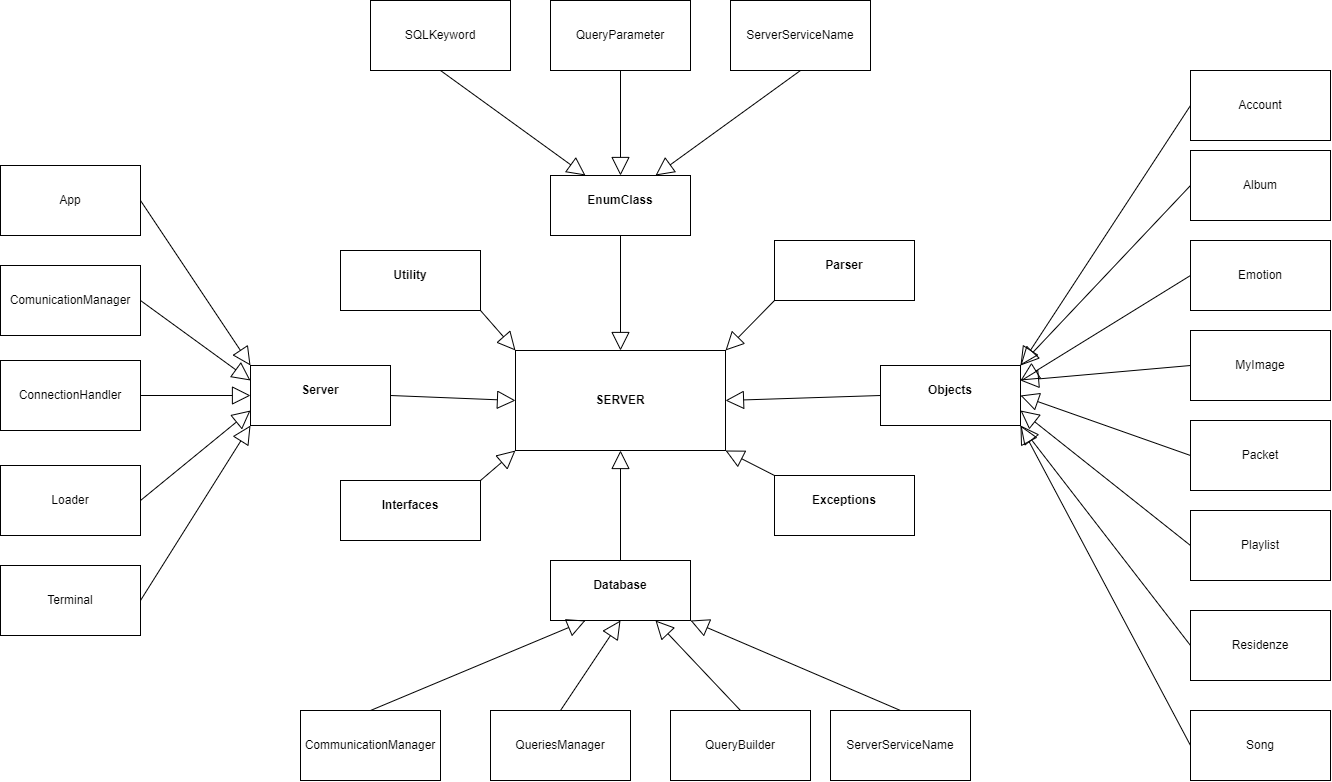

The diagram above was exported from draw.io. Its source (the exported page's mxGraphModel, read from the mxfile embedded in the PNG):
<mxGraphModel dx="3412" dy="2199" grid="1" gridSize="10" guides="1" tooltips="1" connect="1" arrows="1" fold="1" page="1" pageScale="1" pageWidth="827" pageHeight="1169" math="0" shadow="0">
  <root>
    <mxCell id="0" />
    <mxCell id="1" parent="0" />
    <mxCell id="iwUjg8RaOEl5sh1unG_7-1" value="&lt;b&gt;SERVER&lt;/b&gt;" style="rounded=0;whiteSpace=wrap;html=1;" parent="1" vertex="1">
      <mxGeometry x="85" y="100" width="210" height="100" as="geometry" />
    </mxCell>
    <mxCell id="iwUjg8RaOEl5sh1unG_7-2" value="CommunicationManager" style="rounded=0;whiteSpace=wrap;html=1;" parent="1" vertex="1">
      <mxGeometry x="-130" y="460" width="140" height="70" as="geometry" />
    </mxCell>
    <mxCell id="iwUjg8RaOEl5sh1unG_7-8" value="ServerServiceName" style="rounded=0;whiteSpace=wrap;html=1;" parent="1" vertex="1">
      <mxGeometry x="400" y="460" width="140" height="70" as="geometry" />
    </mxCell>
    <mxCell id="iwUjg8RaOEl5sh1unG_7-13" value="QueriesManager" style="rounded=0;whiteSpace=wrap;html=1;" parent="1" vertex="1">
      <mxGeometry x="60" y="460" width="140" height="70" as="geometry" />
    </mxCell>
    <mxCell id="iwUjg8RaOEl5sh1unG_7-15" value="QueryBuilder" style="rounded=0;whiteSpace=wrap;html=1;" parent="1" vertex="1">
      <mxGeometry x="240" y="460" width="140" height="70" as="geometry" />
    </mxCell>
    <mxCell id="saT9MGNDSdW3G_MmMl3K-3" value="&lt;p style=&quot;margin:0px;margin-top:4px;text-align:center;&quot;&gt;&lt;br&gt;&lt;b&gt;Database&lt;/b&gt;&lt;/p&gt;" style="verticalAlign=top;align=left;overflow=fill;fontSize=12;fontFamily=Helvetica;html=1;whiteSpace=wrap;" parent="1" vertex="1">
      <mxGeometry x="120" y="310" width="140" height="60" as="geometry" />
    </mxCell>
    <mxCell id="saT9MGNDSdW3G_MmMl3K-5" value="" style="endArrow=block;endSize=16;endFill=0;html=1;rounded=0;entryX=0.25;entryY=1;entryDx=0;entryDy=0;exitX=0.5;exitY=0;exitDx=0;exitDy=0;" parent="1" source="iwUjg8RaOEl5sh1unG_7-2" target="saT9MGNDSdW3G_MmMl3K-3" edge="1">
      <mxGeometry width="160" relative="1" as="geometry">
        <mxPoint x="410" y="360" as="sourcePoint" />
        <mxPoint x="570" y="360" as="targetPoint" />
      </mxGeometry>
    </mxCell>
    <mxCell id="saT9MGNDSdW3G_MmMl3K-6" value="" style="endArrow=block;endSize=16;endFill=0;html=1;rounded=0;entryX=0.5;entryY=1;entryDx=0;entryDy=0;exitX=0.5;exitY=0;exitDx=0;exitDy=0;" parent="1" source="iwUjg8RaOEl5sh1unG_7-13" target="saT9MGNDSdW3G_MmMl3K-3" edge="1">
      <mxGeometry width="160" relative="1" as="geometry">
        <mxPoint x="190" y="450" as="sourcePoint" />
        <mxPoint x="440" y="400" as="targetPoint" />
      </mxGeometry>
    </mxCell>
    <mxCell id="saT9MGNDSdW3G_MmMl3K-7" value="" style="endArrow=block;endSize=16;endFill=0;html=1;rounded=0;entryX=0.75;entryY=1;entryDx=0;entryDy=0;exitX=0.5;exitY=0;exitDx=0;exitDy=0;" parent="1" source="iwUjg8RaOEl5sh1unG_7-15" target="saT9MGNDSdW3G_MmMl3K-3" edge="1">
      <mxGeometry width="160" relative="1" as="geometry">
        <mxPoint x="200" y="460" as="sourcePoint" />
        <mxPoint x="450" y="410" as="targetPoint" />
      </mxGeometry>
    </mxCell>
    <mxCell id="saT9MGNDSdW3G_MmMl3K-8" value="" style="endArrow=block;endSize=16;endFill=0;html=1;rounded=0;entryX=1;entryY=1;entryDx=0;entryDy=0;exitX=0.5;exitY=0;exitDx=0;exitDy=0;" parent="1" source="iwUjg8RaOEl5sh1unG_7-8" target="saT9MGNDSdW3G_MmMl3K-3" edge="1">
      <mxGeometry width="160" relative="1" as="geometry">
        <mxPoint x="210" y="470" as="sourcePoint" />
        <mxPoint x="460" y="420" as="targetPoint" />
      </mxGeometry>
    </mxCell>
    <mxCell id="saT9MGNDSdW3G_MmMl3K-10" value="&lt;p style=&quot;margin:0px;margin-top:4px;text-align:center;&quot;&gt;&lt;br&gt;&lt;b&gt;EnumClass&lt;/b&gt;&lt;/p&gt;" style="verticalAlign=top;align=left;overflow=fill;fontSize=12;fontFamily=Helvetica;html=1;whiteSpace=wrap;" parent="1" vertex="1">
      <mxGeometry x="120" y="-75" width="140" height="60" as="geometry" />
    </mxCell>
    <mxCell id="saT9MGNDSdW3G_MmMl3K-11" value="&lt;p style=&quot;margin:0px;margin-top:4px;text-align:center;&quot;&gt;&lt;br&gt;&lt;b&gt;Exceptions&lt;/b&gt;&lt;/p&gt;" style="verticalAlign=top;align=left;overflow=fill;fontSize=12;fontFamily=Helvetica;html=1;whiteSpace=wrap;" parent="1" vertex="1">
      <mxGeometry x="344" y="225" width="140" height="60" as="geometry" />
    </mxCell>
    <mxCell id="saT9MGNDSdW3G_MmMl3K-12" value="&lt;p style=&quot;margin:0px;margin-top:4px;text-align:center;&quot;&gt;&lt;br&gt;&lt;b&gt;Interfaces&lt;/b&gt;&lt;/p&gt;" style="verticalAlign=top;align=left;overflow=fill;fontSize=12;fontFamily=Helvetica;html=1;whiteSpace=wrap;" parent="1" vertex="1">
      <mxGeometry x="-90" y="230" width="140" height="60" as="geometry" />
    </mxCell>
    <mxCell id="saT9MGNDSdW3G_MmMl3K-13" value="&lt;p style=&quot;margin:0px;margin-top:4px;text-align:center;&quot;&gt;&lt;br&gt;&lt;b&gt;Objects&lt;/b&gt;&lt;/p&gt;" style="verticalAlign=top;align=left;overflow=fill;fontSize=12;fontFamily=Helvetica;html=1;whiteSpace=wrap;" parent="1" vertex="1">
      <mxGeometry x="450" y="115" width="140" height="60" as="geometry" />
    </mxCell>
    <mxCell id="saT9MGNDSdW3G_MmMl3K-14" value="&lt;p style=&quot;margin:0px;margin-top:4px;text-align:center;&quot;&gt;&lt;br&gt;&lt;b&gt;Parser&lt;/b&gt;&lt;/p&gt;" style="verticalAlign=top;align=left;overflow=fill;fontSize=12;fontFamily=Helvetica;html=1;whiteSpace=wrap;" parent="1" vertex="1">
      <mxGeometry x="344" y="-10" width="140" height="60" as="geometry" />
    </mxCell>
    <mxCell id="saT9MGNDSdW3G_MmMl3K-15" value="&lt;p style=&quot;margin:0px;margin-top:4px;text-align:center;&quot;&gt;&lt;br&gt;&lt;b&gt;Server&lt;/b&gt;&lt;/p&gt;" style="verticalAlign=top;align=left;overflow=fill;fontSize=12;fontFamily=Helvetica;html=1;whiteSpace=wrap;" parent="1" vertex="1">
      <mxGeometry x="-180" y="115" width="140" height="60" as="geometry" />
    </mxCell>
    <mxCell id="saT9MGNDSdW3G_MmMl3K-16" value="&lt;p style=&quot;margin:0px;margin-top:4px;text-align:center;&quot;&gt;&lt;br&gt;&lt;b&gt;Utility&lt;/b&gt;&lt;/p&gt;" style="verticalAlign=top;align=left;overflow=fill;fontSize=12;fontFamily=Helvetica;html=1;whiteSpace=wrap;" parent="1" vertex="1">
      <mxGeometry x="-90" width="140" height="60" as="geometry" />
    </mxCell>
    <mxCell id="saT9MGNDSdW3G_MmMl3K-17" value="ServerServiceName" style="rounded=0;whiteSpace=wrap;html=1;" parent="1" vertex="1">
      <mxGeometry x="300" y="-250" width="140" height="70" as="geometry" />
    </mxCell>
    <mxCell id="saT9MGNDSdW3G_MmMl3K-18" value="QueryParameter" style="rounded=0;whiteSpace=wrap;html=1;" parent="1" vertex="1">
      <mxGeometry x="120" y="-250" width="140" height="70" as="geometry" />
    </mxCell>
    <mxCell id="saT9MGNDSdW3G_MmMl3K-19" value="SQLKeyword" style="rounded=0;whiteSpace=wrap;html=1;" parent="1" vertex="1">
      <mxGeometry x="-60" y="-250" width="140" height="70" as="geometry" />
    </mxCell>
    <mxCell id="saT9MGNDSdW3G_MmMl3K-21" value="" style="endArrow=block;endSize=16;endFill=0;html=1;rounded=0;entryX=0.25;entryY=0;entryDx=0;entryDy=0;exitX=0.5;exitY=1;exitDx=0;exitDy=0;" parent="1" source="saT9MGNDSdW3G_MmMl3K-19" target="saT9MGNDSdW3G_MmMl3K-10" edge="1">
      <mxGeometry width="160" relative="1" as="geometry">
        <mxPoint x="40" y="-130" as="sourcePoint" />
        <mxPoint x="200" y="-130" as="targetPoint" />
      </mxGeometry>
    </mxCell>
    <mxCell id="saT9MGNDSdW3G_MmMl3K-22" value="" style="endArrow=block;endSize=16;endFill=0;html=1;rounded=0;entryX=0.5;entryY=0;entryDx=0;entryDy=0;exitX=0.5;exitY=1;exitDx=0;exitDy=0;" parent="1" source="saT9MGNDSdW3G_MmMl3K-18" target="saT9MGNDSdW3G_MmMl3K-10" edge="1">
      <mxGeometry width="160" relative="1" as="geometry">
        <mxPoint x="-40" y="-170" as="sourcePoint" />
        <mxPoint x="165" y="-60" as="targetPoint" />
      </mxGeometry>
    </mxCell>
    <mxCell id="saT9MGNDSdW3G_MmMl3K-23" value="" style="endArrow=block;endSize=16;endFill=0;html=1;rounded=0;entryX=0.75;entryY=0;entryDx=0;entryDy=0;exitX=0.5;exitY=1;exitDx=0;exitDy=0;" parent="1" source="saT9MGNDSdW3G_MmMl3K-17" target="saT9MGNDSdW3G_MmMl3K-10" edge="1">
      <mxGeometry width="160" relative="1" as="geometry">
        <mxPoint x="-30" y="-160" as="sourcePoint" />
        <mxPoint x="175" y="-50" as="targetPoint" />
      </mxGeometry>
    </mxCell>
    <mxCell id="saT9MGNDSdW3G_MmMl3K-25" value="Account" style="rounded=0;whiteSpace=wrap;html=1;" parent="1" vertex="1">
      <mxGeometry x="760" y="-180" width="140" height="70" as="geometry" />
    </mxCell>
    <mxCell id="saT9MGNDSdW3G_MmMl3K-26" value="Album" style="rounded=0;whiteSpace=wrap;html=1;" parent="1" vertex="1">
      <mxGeometry x="760" y="-100" width="140" height="70" as="geometry" />
    </mxCell>
    <mxCell id="saT9MGNDSdW3G_MmMl3K-27" value="Emotion" style="rounded=0;whiteSpace=wrap;html=1;" parent="1" vertex="1">
      <mxGeometry x="760" y="-10" width="140" height="70" as="geometry" />
    </mxCell>
    <mxCell id="saT9MGNDSdW3G_MmMl3K-28" value="MyImage" style="rounded=0;whiteSpace=wrap;html=1;" parent="1" vertex="1">
      <mxGeometry x="760" y="80" width="140" height="70" as="geometry" />
    </mxCell>
    <mxCell id="saT9MGNDSdW3G_MmMl3K-29" value="Packet" style="rounded=0;whiteSpace=wrap;html=1;" parent="1" vertex="1">
      <mxGeometry x="760" y="170" width="140" height="70" as="geometry" />
    </mxCell>
    <mxCell id="saT9MGNDSdW3G_MmMl3K-30" value="Playlist" style="rounded=0;whiteSpace=wrap;html=1;" parent="1" vertex="1">
      <mxGeometry x="760" y="260" width="140" height="70" as="geometry" />
    </mxCell>
    <mxCell id="saT9MGNDSdW3G_MmMl3K-31" value="Residenze" style="rounded=0;whiteSpace=wrap;html=1;" parent="1" vertex="1">
      <mxGeometry x="760" y="360" width="140" height="70" as="geometry" />
    </mxCell>
    <mxCell id="saT9MGNDSdW3G_MmMl3K-32" value="Song" style="rounded=0;whiteSpace=wrap;html=1;" parent="1" vertex="1">
      <mxGeometry x="760" y="460" width="140" height="70" as="geometry" />
    </mxCell>
    <mxCell id="saT9MGNDSdW3G_MmMl3K-33" value="" style="endArrow=block;endSize=16;endFill=0;html=1;rounded=0;entryX=1;entryY=1;entryDx=0;entryDy=0;exitX=0;exitY=0.5;exitDx=0;exitDy=0;" parent="1" source="saT9MGNDSdW3G_MmMl3K-32" target="saT9MGNDSdW3G_MmMl3K-13" edge="1">
      <mxGeometry width="160" relative="1" as="geometry">
        <mxPoint x="480" y="470" as="sourcePoint" />
        <mxPoint x="260" y="360" as="targetPoint" />
      </mxGeometry>
    </mxCell>
    <mxCell id="saT9MGNDSdW3G_MmMl3K-34" value="" style="endArrow=block;endSize=16;endFill=0;html=1;rounded=0;entryX=1;entryY=1;entryDx=0;entryDy=0;exitX=0;exitY=0.5;exitDx=0;exitDy=0;" parent="1" source="saT9MGNDSdW3G_MmMl3K-31" target="saT9MGNDSdW3G_MmMl3K-13" edge="1">
      <mxGeometry width="160" relative="1" as="geometry">
        <mxPoint x="490" y="480" as="sourcePoint" />
        <mxPoint x="270" y="370" as="targetPoint" />
      </mxGeometry>
    </mxCell>
    <mxCell id="saT9MGNDSdW3G_MmMl3K-35" value="" style="endArrow=block;endSize=16;endFill=0;html=1;rounded=0;entryX=1;entryY=0.75;entryDx=0;entryDy=0;exitX=0;exitY=0.5;exitDx=0;exitDy=0;" parent="1" source="saT9MGNDSdW3G_MmMl3K-30" target="saT9MGNDSdW3G_MmMl3K-13" edge="1">
      <mxGeometry width="160" relative="1" as="geometry">
        <mxPoint x="500" y="490" as="sourcePoint" />
        <mxPoint x="280" y="380" as="targetPoint" />
      </mxGeometry>
    </mxCell>
    <mxCell id="saT9MGNDSdW3G_MmMl3K-36" value="" style="endArrow=block;endSize=16;endFill=0;html=1;rounded=0;entryX=1;entryY=0.5;entryDx=0;entryDy=0;exitX=0;exitY=0.5;exitDx=0;exitDy=0;" parent="1" source="saT9MGNDSdW3G_MmMl3K-29" target="saT9MGNDSdW3G_MmMl3K-13" edge="1">
      <mxGeometry width="160" relative="1" as="geometry">
        <mxPoint x="760" y="235" as="sourcePoint" />
        <mxPoint x="580" y="175" as="targetPoint" />
      </mxGeometry>
    </mxCell>
    <mxCell id="saT9MGNDSdW3G_MmMl3K-37" value="" style="endArrow=block;endSize=16;endFill=0;html=1;rounded=0;entryX=1;entryY=0.25;entryDx=0;entryDy=0;exitX=0;exitY=0.5;exitDx=0;exitDy=0;" parent="1" source="saT9MGNDSdW3G_MmMl3K-28" target="saT9MGNDSdW3G_MmMl3K-13" edge="1">
      <mxGeometry width="160" relative="1" as="geometry">
        <mxPoint x="770" y="245" as="sourcePoint" />
        <mxPoint x="590" y="185" as="targetPoint" />
      </mxGeometry>
    </mxCell>
    <mxCell id="saT9MGNDSdW3G_MmMl3K-38" value="" style="endArrow=block;endSize=16;endFill=0;html=1;rounded=0;entryX=1;entryY=0.25;entryDx=0;entryDy=0;exitX=0;exitY=0.5;exitDx=0;exitDy=0;" parent="1" source="saT9MGNDSdW3G_MmMl3K-27" target="saT9MGNDSdW3G_MmMl3K-13" edge="1">
      <mxGeometry width="160" relative="1" as="geometry">
        <mxPoint x="780" y="255" as="sourcePoint" />
        <mxPoint x="600" y="195" as="targetPoint" />
      </mxGeometry>
    </mxCell>
    <mxCell id="saT9MGNDSdW3G_MmMl3K-39" value="" style="endArrow=block;endSize=16;endFill=0;html=1;rounded=0;entryX=1;entryY=0;entryDx=0;entryDy=0;exitX=0;exitY=0.5;exitDx=0;exitDy=0;" parent="1" source="saT9MGNDSdW3G_MmMl3K-26" target="saT9MGNDSdW3G_MmMl3K-13" edge="1">
      <mxGeometry width="160" relative="1" as="geometry">
        <mxPoint x="790" y="265" as="sourcePoint" />
        <mxPoint x="610" y="205" as="targetPoint" />
      </mxGeometry>
    </mxCell>
    <mxCell id="saT9MGNDSdW3G_MmMl3K-40" value="" style="endArrow=block;endSize=16;endFill=0;html=1;rounded=0;entryX=1;entryY=0;entryDx=0;entryDy=0;exitX=0;exitY=0.5;exitDx=0;exitDy=0;" parent="1" source="saT9MGNDSdW3G_MmMl3K-25" target="saT9MGNDSdW3G_MmMl3K-13" edge="1">
      <mxGeometry width="160" relative="1" as="geometry">
        <mxPoint x="760" y="-125" as="sourcePoint" />
        <mxPoint x="580" y="130" as="targetPoint" />
      </mxGeometry>
    </mxCell>
    <mxCell id="saT9MGNDSdW3G_MmMl3K-41" value="App" style="rounded=0;whiteSpace=wrap;html=1;" parent="1" vertex="1">
      <mxGeometry x="-430" y="-85" width="140" height="70" as="geometry" />
    </mxCell>
    <mxCell id="saT9MGNDSdW3G_MmMl3K-42" value="ComunicationManager" style="rounded=0;whiteSpace=wrap;html=1;" parent="1" vertex="1">
      <mxGeometry x="-430" y="15" width="140" height="70" as="geometry" />
    </mxCell>
    <mxCell id="saT9MGNDSdW3G_MmMl3K-43" value="ConnectionHandler" style="rounded=0;whiteSpace=wrap;html=1;" parent="1" vertex="1">
      <mxGeometry x="-430" y="110" width="140" height="70" as="geometry" />
    </mxCell>
    <mxCell id="saT9MGNDSdW3G_MmMl3K-44" value="Loader" style="rounded=0;whiteSpace=wrap;html=1;" parent="1" vertex="1">
      <mxGeometry x="-430" y="215" width="140" height="70" as="geometry" />
    </mxCell>
    <mxCell id="saT9MGNDSdW3G_MmMl3K-45" value="Terminal" style="rounded=0;whiteSpace=wrap;html=1;" parent="1" vertex="1">
      <mxGeometry x="-430" y="315" width="140" height="70" as="geometry" />
    </mxCell>
    <mxCell id="saT9MGNDSdW3G_MmMl3K-46" value="" style="endArrow=block;endSize=16;endFill=0;html=1;rounded=0;entryX=0;entryY=0;entryDx=0;entryDy=0;exitX=1;exitY=0.5;exitDx=0;exitDy=0;" parent="1" source="saT9MGNDSdW3G_MmMl3K-41" target="saT9MGNDSdW3G_MmMl3K-15" edge="1">
      <mxGeometry width="160" relative="1" as="geometry">
        <mxPoint x="770" y="-135" as="sourcePoint" />
        <mxPoint x="580" y="130" as="targetPoint" />
      </mxGeometry>
    </mxCell>
    <mxCell id="saT9MGNDSdW3G_MmMl3K-47" value="" style="endArrow=block;endSize=16;endFill=0;html=1;rounded=0;entryX=0;entryY=0.25;entryDx=0;entryDy=0;exitX=1;exitY=0.5;exitDx=0;exitDy=0;" parent="1" source="saT9MGNDSdW3G_MmMl3K-42" target="saT9MGNDSdW3G_MmMl3K-15" edge="1">
      <mxGeometry width="160" relative="1" as="geometry">
        <mxPoint x="-263" y="-40" as="sourcePoint" />
        <mxPoint x="-140" y="130" as="targetPoint" />
      </mxGeometry>
    </mxCell>
    <mxCell id="saT9MGNDSdW3G_MmMl3K-48" value="" style="endArrow=block;endSize=16;endFill=0;html=1;rounded=0;entryX=0;entryY=0.5;entryDx=0;entryDy=0;exitX=1;exitY=0.5;exitDx=0;exitDy=0;" parent="1" source="saT9MGNDSdW3G_MmMl3K-43" target="saT9MGNDSdW3G_MmMl3K-15" edge="1">
      <mxGeometry width="160" relative="1" as="geometry">
        <mxPoint x="-253" y="-30" as="sourcePoint" />
        <mxPoint x="-130" y="140" as="targetPoint" />
      </mxGeometry>
    </mxCell>
    <mxCell id="saT9MGNDSdW3G_MmMl3K-49" value="" style="endArrow=block;endSize=16;endFill=0;html=1;rounded=0;entryX=0;entryY=0.75;entryDx=0;entryDy=0;exitX=1;exitY=0.5;exitDx=0;exitDy=0;" parent="1" source="saT9MGNDSdW3G_MmMl3K-44" target="saT9MGNDSdW3G_MmMl3K-15" edge="1">
      <mxGeometry width="160" relative="1" as="geometry">
        <mxPoint x="-263" y="155" as="sourcePoint" />
        <mxPoint x="-140" y="160" as="targetPoint" />
      </mxGeometry>
    </mxCell>
    <mxCell id="saT9MGNDSdW3G_MmMl3K-50" value="" style="endArrow=block;endSize=16;endFill=0;html=1;rounded=0;entryX=0;entryY=1;entryDx=0;entryDy=0;exitX=1;exitY=0.5;exitDx=0;exitDy=0;" parent="1" source="saT9MGNDSdW3G_MmMl3K-45" target="saT9MGNDSdW3G_MmMl3K-15" edge="1">
      <mxGeometry width="160" relative="1" as="geometry">
        <mxPoint x="-253" y="165" as="sourcePoint" />
        <mxPoint x="-130" y="170" as="targetPoint" />
      </mxGeometry>
    </mxCell>
    <mxCell id="saT9MGNDSdW3G_MmMl3K-52" value="" style="endArrow=block;endSize=16;endFill=0;html=1;rounded=0;entryX=0;entryY=1;entryDx=0;entryDy=0;exitX=1;exitY=0;exitDx=0;exitDy=0;" parent="1" source="saT9MGNDSdW3G_MmMl3K-12" target="iwUjg8RaOEl5sh1unG_7-1" edge="1">
      <mxGeometry width="160" relative="1" as="geometry">
        <mxPoint x="-50" y="470" as="sourcePoint" />
        <mxPoint x="155" y="360" as="targetPoint" />
      </mxGeometry>
    </mxCell>
    <mxCell id="saT9MGNDSdW3G_MmMl3K-53" value="" style="endArrow=block;endSize=16;endFill=0;html=1;rounded=0;entryX=0.5;entryY=1;entryDx=0;entryDy=0;exitX=0.5;exitY=0;exitDx=0;exitDy=0;" parent="1" source="saT9MGNDSdW3G_MmMl3K-3" target="iwUjg8RaOEl5sh1unG_7-1" edge="1">
      <mxGeometry width="160" relative="1" as="geometry">
        <mxPoint x="30" y="280" as="sourcePoint" />
        <mxPoint x="95" y="210" as="targetPoint" />
      </mxGeometry>
    </mxCell>
    <mxCell id="saT9MGNDSdW3G_MmMl3K-54" value="" style="endArrow=block;endSize=16;endFill=0;html=1;rounded=0;entryX=1;entryY=1;entryDx=0;entryDy=0;exitX=0;exitY=0;exitDx=0;exitDy=0;" parent="1" source="saT9MGNDSdW3G_MmMl3K-11" target="iwUjg8RaOEl5sh1unG_7-1" edge="1">
      <mxGeometry width="160" relative="1" as="geometry">
        <mxPoint x="40" y="290" as="sourcePoint" />
        <mxPoint x="105" y="220" as="targetPoint" />
      </mxGeometry>
    </mxCell>
    <mxCell id="saT9MGNDSdW3G_MmMl3K-55" value="" style="endArrow=block;endSize=16;endFill=0;html=1;rounded=0;entryX=1;entryY=0.5;entryDx=0;entryDy=0;exitX=0;exitY=0.5;exitDx=0;exitDy=0;" parent="1" source="saT9MGNDSdW3G_MmMl3K-13" target="iwUjg8RaOEl5sh1unG_7-1" edge="1">
      <mxGeometry width="160" relative="1" as="geometry">
        <mxPoint x="50" y="300" as="sourcePoint" />
        <mxPoint x="115" y="230" as="targetPoint" />
      </mxGeometry>
    </mxCell>
    <mxCell id="saT9MGNDSdW3G_MmMl3K-56" value="" style="endArrow=block;endSize=16;endFill=0;html=1;rounded=0;entryX=0.5;entryY=0;entryDx=0;entryDy=0;exitX=0.5;exitY=1;exitDx=0;exitDy=0;" parent="1" source="saT9MGNDSdW3G_MmMl3K-10" target="iwUjg8RaOEl5sh1unG_7-1" edge="1">
      <mxGeometry width="160" relative="1" as="geometry">
        <mxPoint x="60" y="310" as="sourcePoint" />
        <mxPoint x="125" y="240" as="targetPoint" />
      </mxGeometry>
    </mxCell>
    <mxCell id="saT9MGNDSdW3G_MmMl3K-57" value="" style="endArrow=block;endSize=16;endFill=0;html=1;rounded=0;entryX=1;entryY=0;entryDx=0;entryDy=0;exitX=0;exitY=1;exitDx=0;exitDy=0;" parent="1" source="saT9MGNDSdW3G_MmMl3K-14" target="iwUjg8RaOEl5sh1unG_7-1" edge="1">
      <mxGeometry width="160" relative="1" as="geometry">
        <mxPoint x="70" y="320" as="sourcePoint" />
        <mxPoint x="135" y="250" as="targetPoint" />
      </mxGeometry>
    </mxCell>
    <mxCell id="saT9MGNDSdW3G_MmMl3K-58" value="" style="endArrow=block;endSize=16;endFill=0;html=1;rounded=0;entryX=0;entryY=0;entryDx=0;entryDy=0;exitX=1;exitY=1;exitDx=0;exitDy=0;" parent="1" source="saT9MGNDSdW3G_MmMl3K-16" target="iwUjg8RaOEl5sh1unG_7-1" edge="1">
      <mxGeometry width="160" relative="1" as="geometry">
        <mxPoint x="30" y="250" as="sourcePoint" />
        <mxPoint x="95" y="210" as="targetPoint" />
      </mxGeometry>
    </mxCell>
    <mxCell id="saT9MGNDSdW3G_MmMl3K-59" value="" style="endArrow=block;endSize=16;endFill=0;html=1;rounded=0;entryX=0;entryY=0.5;entryDx=0;entryDy=0;exitX=1;exitY=0.5;exitDx=0;exitDy=0;" parent="1" source="saT9MGNDSdW3G_MmMl3K-15" target="iwUjg8RaOEl5sh1unG_7-1" edge="1">
      <mxGeometry width="160" relative="1" as="geometry">
        <mxPoint x="40" y="260" as="sourcePoint" />
        <mxPoint x="105" y="220" as="targetPoint" />
      </mxGeometry>
    </mxCell>
  </root>
</mxGraphModel>